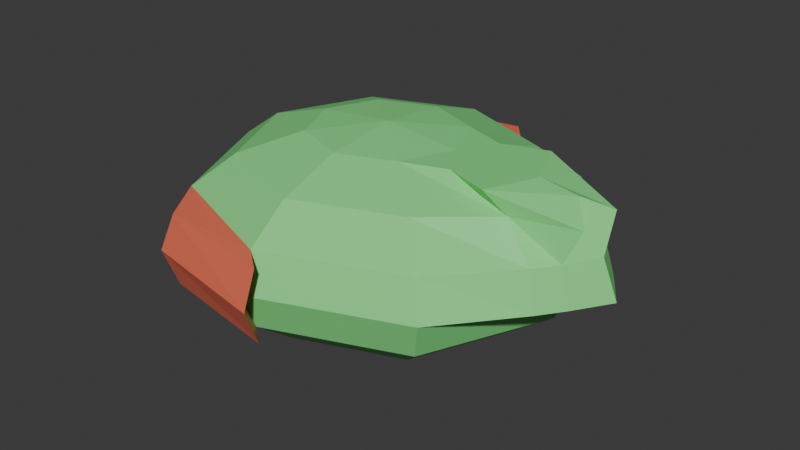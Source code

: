 # Source: fish_enemy_2.blend  (saved by Blender 4.1.23; exported with 4.5.12 LTS)
import bpy
from mathutils import Matrix  # noqa: F401  (used for matrix-valued properties, if any)

bpy.ops.wm.read_factory_settings(use_empty=True)
scene = bpy.context.scene
scene.name = 'Scene'

# ---- collections
col_collection = bpy.data.collections.new('Collection'); scene.collection.children.link(col_collection)

# ---- materials (node trees are filled in below, after node groups)
mat_material = bpy.data.materials.new('Material')
mat_material.alpha_threshold = 0.0
mat_material.use_transparent_shadow = False
mat_material.roughness = 0.5
mat_material.line_color = (0.0, 0.0, 0.0, 1.0)
mat_material_001 = bpy.data.materials.new('Material.001')
mat_material_001.use_transparent_shadow = False
mat_material_002 = bpy.data.materials.new('Material.002')
mat_material_002.use_transparent_shadow = False
mat_material_003 = bpy.data.materials.new('Material.003')
mat_material_003.use_transparent_shadow = False

# ---- material node trees
mat_material.use_nodes = True; mat_material.node_tree.nodes.clear()
_N = mat_material.node_tree.nodes; _L = mat_material.node_tree.links
n0 = _N.new('ShaderNodeOutputMaterial'); n0.name = 'Material Output'; n0.location = (300, 300)
n1 = _N.new('ShaderNodeBsdfPrincipled'); n1.name = 'Principled BSDF'; n1.location = (10, 300)
n1.inputs[0].default_value = (0.2259, 0.8019, 0.2471, 1.0)
n1.inputs[3].default_value = 1.45
_L.new(n1.outputs[0], n0.inputs[0])
n0.is_active_output = True
mat_material_001.use_nodes = True; mat_material_001.node_tree.nodes.clear()
_N = mat_material_001.node_tree.nodes; _L = mat_material_001.node_tree.links
n0 = _N.new('ShaderNodeBsdfPrincipled'); n0.name = 'Principled BSDF'; n0.location = (10, 300)
n0.inputs[0].default_value = (0.7384, 1.0, 0.6296, 1.0)
n1 = _N.new('ShaderNodeOutputMaterial'); n1.name = 'Material Output'; n1.location = (300, 300)
_L.new(n0.outputs[0], n1.inputs[0])
n1.is_active_output = True
mat_material_002.use_nodes = True; mat_material_002.node_tree.nodes.clear()
_N = mat_material_002.node_tree.nodes; _L = mat_material_002.node_tree.links
n0 = _N.new('ShaderNodeBsdfPrincipled'); n0.name = 'Principled BSDF'; n0.location = (10, 300)
n0.inputs[0].default_value = (0.5182, 0.8526, 0.2985, 1.0)
n1 = _N.new('ShaderNodeOutputMaterial'); n1.name = 'Material Output'; n1.location = (300, 300)
_L.new(n0.outputs[0], n1.inputs[0])
n1.is_active_output = True
mat_material_003.use_nodes = True; mat_material_003.node_tree.nodes.clear()
_N = mat_material_003.node_tree.nodes; _L = mat_material_003.node_tree.links
n0 = _N.new('ShaderNodeBsdfPrincipled'); n0.name = 'Principled BSDF'; n0.location = (10, 300)
n0.inputs[0].default_value = (0.854, 0.1643, 0.09478, 1.0)
n1 = _N.new('ShaderNodeOutputMaterial'); n1.name = 'Material Output'; n1.location = (300, 300)
_L.new(n0.outputs[0], n1.inputs[0])
n1.is_active_output = True

# ---- world
world_world = bpy.data.worlds.new('World'); scene.world = world_world
world_world.use_nodes = True; world_world.node_tree.nodes.clear()
_N = world_world.node_tree.nodes; _L = world_world.node_tree.links
n0 = _N.new('ShaderNodeOutputWorld'); n0.name = 'World Output'; n0.location = (300, 300)
n1 = _N.new('ShaderNodeBackground'); n1.name = 'Background'; n1.location = (10, 300)
n1.inputs[0].default_value = (0.05088, 0.05088, 0.05088, 1.0)
_L.new(n1.outputs[0], n0.inputs[0])
n0.is_active_output = True
world_world.color = (0.05088, 0.05088, 0.05088)
world_world.use_sun_shadow = False
world_world.sun_shadow_jitter_overblur = 0.0

# ---- meshes
me_cube = bpy.data.meshes.new('Cube')
me_cube.from_pydata([(-0.1353, 0.06476, 0.1816), (-0.25, 0.1197, 0.14), (-0.3266, 0.1564, 0.0777), (-0.3536, 0.1692, 0.004205), (-0.3266, 0.1564, -0.06929), (-0.25, 0.1197, -0.1316), (-0.1353, 0.06476, -0.1732), (-0.1913, 3.904e-09, -0.1732), (-0.3536, 3.904e-09, -0.1316), (-0.4619, 3.904e-09, -0.06929), (-0.5, 3.904e-09, 0.004205), (-0.4619, 3.904e-09, 0.0777), (-0.3536, 3.904e-09, 0.14), (-0.1913, 3.904e-09, 0.1816), (-0.1353, -0.06476, 0.1816), (-0.25, -0.1197, 0.14), (-0.3266, -0.1564, 0.0777), (-0.3536, -0.1692, 0.004205), (-0.3266, -0.1564, -0.06929), (-0.25, -0.1197, -0.1316), (-0.1353, -0.06476, -0.1732), (0.0, -0.09159, -0.1732), (0.0, -0.1692, -0.1316), (0.0, -0.2211, -0.06929), (0.0, -0.2393, 0.004205), (0.0, -0.2211, 0.0777), (0.0, -0.1692, 0.14), (0.0, -0.09159, 0.1816), (0.0, 3.904e-09, 0.1963), (0.1353, -0.06476, 0.1816), (0.25, -0.1197, 0.14), (0.3266, -0.1564, 0.0777), (0.3536, -0.1692, 0.004205), (0.3266, -0.1564, -0.06929), (0.25, -0.1197, -0.1316), (0.1353, -0.06476, -0.1732), (0.0, 3.904e-09, -0.1878), (0.1913, 3.904e-09, -0.1732), (0.3536, 3.904e-09, -0.1316), (0.4619, 3.904e-09, -0.06929), (0.5, 3.904e-09, 0.004205), (0.1913, 3.904e-09, 0.1816), (0.1353, 0.06476, 0.1816), (0.25, 0.1197, 0.14), (0.3266, 0.1564, 0.0777), (0.3536, 0.1692, 0.004205), (0.3266, 0.1564, -0.06929), (0.25, 0.1197, -0.1316), (0.1353, 0.06476, -0.1732), (0.0, 0.09159, -0.1732), (0.0, 0.1692, -0.1316), (0.0, 0.2211, -0.06929), (0.0, 0.2393, 0.004205), (0.0, 0.2211, 0.0777), (0.0, 0.1692, 0.14), (0.0, 0.09159, 0.1816), (-0.2533, 0.2157, 0.07511), (-0.2759, 0.2283, 0.004857), (-0.2533, 0.2157, -0.0654), (-0.2533, -0.2157, 0.07511), (-0.2759, -0.2283, 0.004857), (-0.2533, -0.2157, -0.0654), (0.05918, -0.2449, -0.0654), (0.05918, -0.2628, 0.004857), (0.05918, -0.2449, 0.07511), (0.03633, 0.243, -0.0654), (0.03633, 0.2608, 0.004857), (0.03633, 0.243, 0.07511), (0.1353, -0.06476, 0.1816), (0.25, -0.1197, 0.14), (0.3266, -0.1564, 0.0777), (0.3536, -0.1692, 0.004205), (0.5, 3.904e-09, 0.004205), (0.477, 0.06982, 0.0777), (0.504, 0.07557, 0.004205), (0.1913, 3.904e-09, 0.1816), (0.1353, 0.06476, 0.1816), (0.25, 0.1197, 0.14), (0.3266, 0.1564, 0.0777), (0.3536, 0.1692, 0.004205), (0.3503, -0.06476, 0.1816), (0.5508, -0.03237, 0.14), (0.5189, -0.0423, 0.0777), (0.5458, -0.04578, 0.004205), (0.6035, 3.904e-09, 0.004205), (0.5654, 3.904e-09, 0.0777), (0.4966, 0.001379, 0.1687), (0.4063, 3.904e-09, 0.1816), (0.3503, 0.06476, 0.1816), (0.5508, 0.03237, 0.14), (0.5189, 0.0423, 0.0777), (0.5458, 0.04578, 0.004205), (0.2428, -0.04552, 0.1816), (0.4004, -0.05344, 0.14), (0.477, -0.06982, 0.0777), (0.4004, 0.05344, 0.14), (0.2428, 0.04552, 0.1816), (0.5223, 3.795e-09, 0.004205), (0.2988, 3.795e-09, 0.1816), (0.504, -0.07557, 0.004205)], [], [(2, 1, 54, 53), (12, 13, 0, 1), (0, 28, 55), (36, 20, 7), (36, 6, 49), (5, 4, 51, 50), (52, 51, 65, 66), (14, 28, 13), (13, 28, 0), (6, 5, 50, 49), (24, 25, 64, 63), (18, 17, 10, 9), (10, 11, 2, 3), (9, 10, 3, 4), (1, 0, 55, 54), (36, 21, 20), (19, 18, 9, 8), (16, 15, 12, 11), (22, 23, 18, 19), (26, 27, 14, 15), (20, 19, 8, 7), (15, 14, 13, 12), (27, 28, 14), (35, 34, 22, 21), (30, 29, 27, 26), (25, 26, 15, 16), (16, 17, 60, 59), (32, 31, 25, 24), (31, 30, 26, 25), (21, 22, 19, 20), (2, 53, 67, 56), (29, 28, 27), (33, 32, 24, 23), (41, 28, 29), (39, 40, 32, 33), (36, 35, 21), (34, 33, 23, 22), (36, 37, 35), (45, 44, 78, 79), (47, 46, 39, 38), (44, 43, 77, 78), (37, 38, 34, 35), (38, 39, 33, 34), (29, 30, 69, 68), (42, 28, 41), (31, 32, 71, 70), (32, 40, 72, 71), (36, 48, 37), (48, 47, 38, 37), (46, 45, 40, 39), (36, 7, 6), (42, 41, 75, 76), (50, 51, 46, 47), (36, 49, 48), (11, 12, 1, 2), (8, 9, 4, 5), (51, 52, 45, 46), (55, 28, 42), (17, 16, 11, 10), (49, 50, 47, 48), (7, 8, 5, 6), (54, 55, 42, 43), (53, 54, 43, 44), (52, 53, 44, 45), (58, 57, 66, 65), (57, 56, 67, 66), (63, 64, 59, 60), (62, 63, 60, 61), (3, 2, 56, 57), (17, 18, 61, 60), (53, 52, 66, 67), (4, 3, 57, 58), (25, 16, 59, 64), (51, 4, 58, 65), (23, 24, 63, 62), (18, 23, 62, 61), (98, 92, 80, 87), (97, 74, 91, 84), (74, 73, 90, 91), (92, 93, 81, 80), (93, 94, 82, 81), (95, 96, 88, 89), (40, 45, 79, 72), (41, 29, 68, 75), (43, 42, 76, 77), (30, 31, 70, 69), (86, 87, 80, 81), (90, 89, 86, 85), (91, 90, 85, 84), (85, 86, 81, 82), (84, 85, 82, 83), (89, 88, 87, 86), (73, 95, 89, 90), (94, 99, 83, 82), (96, 98, 87, 88), (99, 97, 84, 83), (71, 72, 97, 99), (76, 75, 98, 96), (70, 71, 99, 94), (78, 77, 95, 73), (77, 76, 96, 95), (69, 70, 94, 93), (68, 69, 93, 92), (79, 78, 73, 74), (72, 79, 74, 97), (75, 68, 92, 98)])
me_cube.polygons.foreach_set('material_index', [0, 0, 0, 1, 1, 0, 3, 0, 0, 2, 3, 0, 0, 0, 0, 1, 0, 0, 0, 0, 2, 0, 0, 2, 0, 0, 3, 0, 0, 2, 3, 0, 0, 0, 0, 1, 0, 1, 0, 0, 0, 2, 0, 0, 0, 0, 0, 1, 2, 0, 1, 0, 0, 1, 0, 0, 0, 0, 0, 2, 2, 0, 0, 0, 3, 3, 3, 3, 3, 3, 3, 3, 3, 3, 3, 3, 0, 0, 0, 0, 0, 0, 0, 0, 0, 0, 0, 0, 0, 0, 0, 0, 0, 0, 0, 0, 0, 0, 0, 0, 0, 0, 0, 0, 0, 0])
_uv = me_cube.uv_layers.new(name='UVMap')
_uv.uv.foreach_set('vector', [0.875, 0.625, 0.875, 0.75, 0.75, 0.75, 0.75, 0.625, 1.0, 0.75, 1.0, 0.875, 0.875, 0.875, 0.875, 0.75, 0.875, 0.875, 0.8125, 1.0, 0.75, 0.875, 0.0625, 0.0, 0.125, 0.125, 0.0, 0.125, 0.8125, 0.0, 0.875, 0.125, 0.75, 0.125, 0.875, 0.25, 0.875, 0.375, 0.75, 0.375, 0.75, 0.25, 0.75, 0.5, 0.75, 0.375, 0.75, 0.375, 0.75, 0.5, 0.125, 0.875, 0.0625, 1.0, 0.0, 0.875, 1.0, 0.875, 0.9375, 1.0, 0.875, 0.875, 0.875, 0.125, 0.875, 0.25, 0.75, 0.25, 0.75, 0.125, 0.25, 0.5, 0.25, 0.625, 0.25, 0.625, 0.25, 0.5, 0.125, 0.375, 0.125, 0.5, 0.0, 0.5, 0.0, 0.375, 1.0, 0.5, 1.0, 0.625, 0.875, 0.625, 0.875, 0.5, 1.0, 0.375, 1.0, 0.5, 0.875, 0.5, 0.875, 0.375, 0.875, 0.75, 0.875, 0.875, 0.75, 0.875, 0.75, 0.75, 0.1875, 0.0, 0.25, 0.125, 0.125, 0.125, 0.125, 0.25, 0.125, 0.375, 0.0, 0.375, 0.0, 0.25, 0.125, 0.625, 0.125, 0.75, 0.0, 0.75, 0.0, 0.625, 0.25, 0.25, 0.25, 0.375, 0.125, 0.375, 0.125, 0.25, 0.25, 0.75, 0.25, 0.875, 0.125, 0.875, 0.125, 0.75, 0.125, 0.125, 0.125, 0.25, 0.0, 0.25, 0.0, 0.125, 0.125, 0.75, 0.125, 0.875, 0.0, 0.875, 0.0, 0.75, 0.25, 0.875, 0.1875, 1.0, 0.125, 0.875, 0.375, 0.125, 0.375, 0.25, 0.25, 0.25, 0.25, 0.125, 0.375, 0.75, 0.375, 0.875, 0.25, 0.875, 0.25, 0.75, 0.25, 0.625, 0.25, 0.75, 0.125, 0.75, 0.125, 0.625, 0.125, 0.625, 0.125, 0.5, 0.125, 0.5, 0.125, 0.625, 0.375, 0.5, 0.375, 0.625, 0.25, 0.625, 0.25, 0.5, 0.375, 0.625, 0.375, 0.75, 0.25, 0.75, 0.25, 0.625, 0.25, 0.125, 0.25, 0.25, 0.125, 0.25, 0.125, 0.125, 0.875, 0.625, 0.75, 0.625, 0.75, 0.625, 0.875, 0.625, 0.375, 0.875, 0.3125, 1.0, 0.25, 0.875, 0.375, 0.375, 0.375, 0.5, 0.25, 0.5, 0.25, 0.375, 0.5, 0.875, 0.4375, 1.0, 0.375, 0.875, 0.5, 0.375, 0.5, 0.5, 0.375, 0.5, 0.375, 0.375, 0.3125, 0.0, 0.375, 0.125, 0.25, 0.125, 0.375, 0.25, 0.375, 0.375, 0.25, 0.375, 0.25, 0.25, 0.4375, 0.0, 0.5, 0.125, 0.375, 0.125, 0.625, 0.5, 0.625, 0.625, 0.625, 0.625, 0.625, 0.5, 0.625, 0.25, 0.625, 0.375, 0.5, 0.375, 0.5, 0.25, 0.625, 0.625, 0.625, 0.75, 0.625, 0.75, 0.625, 0.625, 0.5, 0.125, 0.5, 0.25, 0.375, 0.25, 0.375, 0.125, 0.5, 0.25, 0.5, 0.375, 0.375, 0.375, 0.375, 0.25, 0.375, 0.875, 0.375, 0.75, 0.375, 0.75, 0.375, 0.875, 0.625, 0.875, 0.5625, 1.0, 0.5, 0.875, 0.375, 0.625, 0.375, 0.5, 0.375, 0.5, 0.375, 0.625, 0.375, 0.5, 0.5, 0.5, 0.5, 0.5, 0.375, 0.5, 0.5625, 0.0, 0.625, 0.125, 0.5, 0.125, 0.625, 0.125, 0.625, 0.25, 0.5, 0.25, 0.5, 0.125, 0.625, 0.375, 0.625, 0.5, 0.5, 0.5, 0.5, 0.375, 0.9375, 0.0, 1.0, 0.125, 0.875, 0.125, 0.625, 0.875, 0.5, 0.875, 0.5, 0.875, 0.625, 0.875, 0.75, 0.25, 0.75, 0.375, 0.625, 0.375, 0.625, 0.25, 0.6875, 0.0, 0.75, 0.125, 0.625, 0.125, 1.0, 0.625, 1.0, 0.75, 0.875, 0.75, 0.875, 0.625, 1.0, 0.25, 1.0, 0.375, 0.875, 0.375, 0.875, 0.25, 0.75, 0.375, 0.75, 0.5, 0.625, 0.5, 0.625, 0.375, 0.75, 0.875, 0.6875, 1.0, 0.625, 0.875, 0.125, 0.5, 0.125, 0.625, 0.0, 0.625, 0.0, 0.5, 0.75, 0.125, 0.75, 0.25, 0.625, 0.25, 0.625, 0.125, 1.0, 0.125, 1.0, 0.25, 0.875, 0.25, 0.875, 0.125, 0.75, 0.75, 0.75, 0.875, 0.625, 0.875, 0.625, 0.75, 0.75, 0.625, 0.75, 0.75, 0.625, 0.75, 0.625, 0.625, 0.75, 0.5, 0.75, 0.625, 0.625, 0.625, 0.625, 0.5, 0.875, 0.375, 0.875, 0.5, 0.75, 0.5, 0.75, 0.375, 0.875, 0.5, 0.875, 0.625, 0.75, 0.625, 0.75, 0.5, 0.25, 0.5, 0.25, 0.625, 0.125, 0.625, 0.125, 0.5, 0.25, 0.375, 0.25, 0.5, 0.125, 0.5, 0.125, 0.375, 0.875, 0.5, 0.875, 0.625, 0.875, 0.625, 0.875, 0.5, 0.125, 0.5, 0.125, 0.375, 0.125, 0.375, 0.125, 0.5, 0.75, 0.625, 0.75, 0.5, 0.75, 0.5, 0.75, 0.625, 0.875, 0.375, 0.875, 0.5, 0.875, 0.5, 0.875, 0.375, 0.25, 0.625, 0.125, 0.625, 0.125, 0.625, 0.25, 0.625, 0.75, 0.375, 0.875, 0.375, 0.875, 0.375, 0.75, 0.375, 0.25, 0.375, 0.25, 0.5, 0.25, 0.5, 0.25, 0.375, 0.125, 0.375, 0.25, 0.375, 0.25, 0.375, 0.125, 0.375, 0.5, 0.875, 0.375, 0.875, 0.375, 0.875, 0.5, 0.875, 0.5, 0.5, 0.625, 0.5, 0.625, 0.5, 0.5, 0.5, 0.625, 0.5, 0.625, 0.625, 0.625, 0.625, 0.625, 0.5, 0.375, 0.875, 0.375, 0.75, 0.375, 0.75, 0.375, 0.875, 0.375, 0.75, 0.375, 0.625, 0.375, 0.625, 0.375, 0.75, 0.625, 0.75, 0.625, 0.875, 0.625, 0.875, 0.625, 0.75, 0.5, 0.5, 0.625, 0.5, 0.625, 0.5, 0.5, 0.5, 0.5, 0.875, 0.375, 0.875, 0.375, 0.875, 0.5, 0.875, 0.625, 0.75, 0.625, 0.875, 0.625, 0.875, 0.625, 0.75, 0.375, 0.75, 0.375, 0.625, 0.375, 0.625, 0.375, 0.75, 0.5, 0.75, 0.5, 0.875, 0.375, 0.875, 0.375, 0.75, 0.625, 0.625, 0.625, 0.75, 0.5, 0.75, 0.5, 0.625, 0.625, 0.5, 0.625, 0.625, 0.5, 0.625, 0.5, 0.5, 0.5, 0.625, 0.5, 0.75, 0.375, 0.75, 0.375, 0.625, 0.5, 0.5, 0.5, 0.625, 0.375, 0.625, 0.375, 0.5, 0.625, 0.75, 0.625, 0.875, 0.5, 0.875, 0.5, 0.75, 0.625, 0.625, 0.625, 0.75, 0.625, 0.75, 0.625, 0.625, 0.375, 0.625, 0.375, 0.5, 0.375, 0.5, 0.375, 0.625, 0.625, 0.875, 0.5, 0.875, 0.5, 0.875, 0.625, 0.875, 0.375, 0.5, 0.5, 0.5, 0.5, 0.5, 0.375, 0.5, 0.375, 0.5, 0.5, 0.5, 0.5, 0.5, 0.375, 0.5, 0.625, 0.875, 0.5, 0.875, 0.5, 0.875, 0.625, 0.875, 0.375, 0.625, 0.375, 0.5, 0.375, 0.5, 0.375, 0.625, 0.625, 0.625, 0.625, 0.75, 0.625, 0.75, 0.625, 0.625, 0.625, 0.75, 0.625, 0.875, 0.625, 0.875, 0.625, 0.75, 0.375, 0.75, 0.375, 0.625, 0.375, 0.625, 0.375, 0.75, 0.375, 0.875, 0.375, 0.75, 0.375, 0.75, 0.375, 0.875, 0.625, 0.5, 0.625, 0.625, 0.625, 0.625, 0.625, 0.5, 0.5, 0.5, 0.625, 0.5, 0.625, 0.5, 0.5, 0.5, 0.5, 0.875, 0.375, 0.875, 0.375, 0.875, 0.5, 0.875])
me_cube.materials.append(mat_material)
me_cube.materials.append(mat_material_001)
me_cube.materials.append(mat_material_002)
me_cube.materials.append(mat_material_003)
me_cube.use_mirror_vertex_groups = False
me_cube.update()
arm_armature_001 = bpy.data.armatures.new('Armature.001')  # bones are not reproduced

# ---- objects
ob_cube = bpy.data.objects.new('Cube', me_cube)
ob_armature = bpy.data.objects.new('Armature', arm_armature_001)

# ---- transforms, parenting, visibility, modifiers, constraints
ob_cube.parent = ob_armature
ob_cube.matrix_parent_inverse = Matrix(((1.845e-07, -0.0, -2.443, 2.307e-08), (-0.0, 2.443, -0.0, -0.0), (2.443, -0.0, 1.845e-07, 0.3056), (-0.0, -0.0, -0.0, 1.0)))
ob_cube.location = (2.956e-09, 0.0, 0.0)
ob_cube.scale = (0.8016, 1.558, 1.0)
ob_cube.lock_rotations_4d = False
ob_cube.empty_display_type = 'ARROWS'
ob_cube.lineart.crease_threshold = 0.0
_vg = ob_cube.vertex_groups.new(name='Bone')
for _i, _w in zip([0, 1, 2, 4, 5, 6, 7, 8, 12, 13, 14, 15, 16, 18, 19, 20, 21, 22, 23, 25, 26, 27, 28, 29, 30, 31, 33, 34, 35, 36, 37, 41, 42, 43, 44, 46, 47, 48, 49, 50, 51, 53, 54, 55], [0.4661, 0.119, 0.007883, 0.01085, 0.1196, 0.4939, 0.2615, 0.03663, 0.03811, 0.2658, 0.5018, 0.1219, 0.01177, 0.007117, 0.1171, 0.4594, 0.4612, 0.1342, 0.0002157, 0.006955, 0.1495, 0.4832, 0.6112, 0.2668, 0.08015, 0.01925, 0.00459, 0.05166, 0.1635, 0.5899, 0.1046, 0.2028, 0.2215, 0.06984, 0.01529, 0.00183, 0.05273, 0.1816, 0.4572, 0.1401, 0.003177, 0.003083, 0.1412, 0.4775]): _vg.add([_i], _w, 'REPLACE')
_vg = ob_cube.vertex_groups.new(name='Bone.001')
for _i, _w in zip([0, 1, 2, 3, 4, 5, 6, 7, 8, 9, 10, 11, 12, 13, 14, 15, 16, 17, 18, 19, 20, 21, 22, 26, 27, 28, 29, 36, 41, 42, 48, 49, 50, 54, 55, 56, 58, 59, 61], [0.1777, 0.1449, 0.07552, 0.08451, 0.1554, 0.4555, 0.2377, 0.5311, 0.8077, 0.8992, 0.9223, 0.8993, 0.8078, 0.5317, 0.2388, 0.4558, 0.1555, 0.08451, 0.07547, 0.1446, 0.1768, 0.05744, 0.007596, 0.05117, 0.0739, 0.07236, 0.02824, 0.06942, 0.004398, 0.006763, 0.003092, 0.07012, 0.04909, 0.009468, 0.05956, 0.01558, 0.03647, 0.03659, 0.01551]): _vg.add([_i], _w, 'REPLACE')
_vg = ob_cube.vertex_groups.new(name='Bone.002')
for _i, _w in zip([0, 6, 7, 13, 14, 20, 21, 22, 23, 25, 26, 27, 28, 29, 30, 31, 32, 33, 34, 35, 36, 37, 38, 39, 41, 42, 43, 44, 45, 46, 47, 48, 49, 50, 51, 53, 54, 55, 68, 69, 70, 71, 73, 74, 75, 76, 77, 78, 79, 80, 81, 87, 88, 89, 92, 93, 94, 95, 96, 98, 99], [0.06117, 0.06635, 0.03159, 0.01839, 0.05393, 0.07126, 0.1888, 0.1151, 0.01663, 0.009128, 0.09597, 0.1563, 0.1601, 0.5172, 0.6727, 0.7643, 0.7902, 0.7833, 0.763, 0.6648, 0.192, 0.757, 0.7319, 0.12, 0.6447, 0.579, 0.7103, 0.7787, 0.7908, 0.7765, 0.7671, 0.6527, 0.197, 0.1159, 0.01691, 0.0114, 0.1031, 0.1641, 0.8565, 0.6522, 0.5519, 0.4999, 0.1077, 0.1259, 0.7364, 0.8005, 0.6746, 0.5656, 0.5227, 0.357, 0.08718, 0.2377, 0.3723, 0.05922, 0.6496, 0.2367, 0.1115, 0.2348, 0.7015, 0.6059, 0.1137]): _vg.add([_i], _w, 'REPLACE')
_vg = ob_cube.vertex_groups.new(name='Bone.003')
for _i, _w in zip([32, 33, 34, 37, 38, 39, 45, 46, 47, 68, 69, 70, 71, 73, 74, 75, 76, 77, 78, 79, 80, 81, 82, 83, 85, 86, 87, 88, 89, 90, 92, 93, 94, 95, 96, 98, 99], [0.03416, 0.05215, 0.02379, 0.02688, 0.1661, 0.6656, 0.03071, 0.06296, 0.01331, 0.1284, 0.2753, 0.314, 0.3127, 0.6028, 0.2584, 0.2161, 0.1704, 0.2505, 0.3081, 0.322, 0.558, 0.2445, 0.102, 0.027, 0.03097, 0.1397, 0.566, 0.5305, 0.259, 0.07612, 0.2888, 0.5942, 0.587, 0.5834, 0.249, 0.3147, 0.2536]): _vg.add([_i], _w, 'REPLACE')
_vg = ob_cube.vertex_groups.new(name='Bone.004')
for _i, _w in zip([32, 38, 39, 40, 45, 69, 70, 71, 72, 73, 74, 75, 76, 77, 78, 79, 80, 81, 82, 83, 84, 85, 86, 87, 88, 89, 90, 91, 92, 93, 94, 95, 96, 97, 98, 99], [0.004816, 0.05122, 0.2036, 1.0, 0.0193, 0.07244, 0.1341, 0.1874, 1.0, 0.2895, 0.6157, 0.04492, 0.008275, 0.07496, 0.1263, 0.1553, 0.08502, 0.6684, 0.8803, 0.9447, 1.0, 0.9557, 0.8413, 0.1964, 0.09717, 0.6818, 0.9056, 0.9689, 0.06162, 0.1691, 0.3015, 0.1818, 0.04911, 1.0, 0.07938, 0.6327]): _vg.add([_i], _w, 'REPLACE')
_vg = ob_cube.vertex_groups.new(name='Bone.005')
for _i, _w in zip([0, 1, 2, 3, 4, 5, 6, 7, 8, 9, 10, 11, 12, 13, 14, 20, 27, 28, 29, 36, 37, 41, 42, 43, 44, 45, 46, 47, 48, 49, 50, 51, 52, 53, 54, 55, 56, 57, 58, 65, 66, 67], [0.2639, 0.7001, 0.8852, 0.8936, 0.8019, 0.3818, 0.1621, 0.06697, 0.0559, 0.03243, 0.021, 0.04691, 0.08556, 0.09957, 0.02838, 0.008438, 0.003401, 0.0842, 0.008281, 0.06369, 0.02038, 0.06306, 0.1449, 0.1875, 0.1416, 0.1033, 0.1054, 0.1191, 0.09662, 0.2459, 0.6812, 0.9272, 0.9926, 0.9333, 0.7167, 0.2757, 0.947, 0.995, 0.9372, 0.9757, 0.9973, 0.9836]): _vg.add([_i], _w, 'REPLACE')
_vg = ob_cube.vertex_groups.new(name='Bone.006')
for _i, _w in zip([0, 6, 7, 8, 9, 10, 11, 12, 13, 14, 15, 16, 17, 18, 19, 20, 21, 22, 23, 24, 25, 26, 27, 28, 29, 30, 31, 32, 33, 34, 35, 36, 37, 41, 59, 60, 61, 62, 63, 64], [0.01147, 0.02561, 0.09813, 0.0853, 0.04683, 0.02101, 0.03254, 0.0562, 0.06851, 0.1659, 0.3833, 0.8021, 0.8935, 0.8849, 0.6988, 0.2605, 0.2655, 0.7089, 0.9311, 0.9926, 0.9301, 0.6924, 0.2589, 0.07107, 0.1435, 0.2045, 0.1535, 0.1074, 0.1051, 0.119, 0.108, 0.07787, 0.02662, 0.05963, 0.9376, 0.995, 0.9467, 0.9828, 0.9973, 0.9767]): _vg.add([_i], _w, 'REPLACE')
_m = ob_cube.modifiers.new('Armature', 'ARMATURE')
_m.object = ob_armature
ob_armature.location = (-0.1251, 0.0, 0.0)
ob_armature.rotation_euler = (-0.0, 1.571, 0.0)
ob_armature.scale = (0.4093, 0.4093, 0.4093)

# ---- collection membership
col_collection.objects.link(ob_cube)
col_collection.objects.link(ob_armature)

# ---- scene / render settings (as saved in the file)
scene.frame_start = 1; scene.frame_end = 40; scene.frame_set(23)
scene.render.engine = 'BLENDER_EEVEE_NEXT'
scene.cycles.sampling_pattern = 'TABULATED_SOBOL'
scene.eevee.ray_tracing_options.trace_max_roughness = 0.0
bpy.context.view_layer.update()

# ---- added for rendering (the .blend has no active camera and no usable light): camera, sun
cam_auto = bpy.data.cameras.new('AutoCamera')
cam_auto.lens = 50.0
cam_auto.sensor_width = 36.0
cam_auto.clip_end = 1000.0
ob_auto_camera = bpy.data.objects.new('AutoCamera', cam_auto)
scene.collection.objects.link(ob_auto_camera)
ob_auto_camera.location = (1.20059, -1.40668, 0.93416)
ob_auto_camera.rotation_euler = (1.09748, -7.21219e-08, 0.694738)
scene.camera = ob_auto_camera
light_auto_sun = bpy.data.lights.new('AutoSun', 'SUN')
light_auto_sun.energy = 3.0
light_auto_sun.angle = 0.0523599
ob_auto_sun = bpy.data.objects.new('AutoSun', light_auto_sun)
scene.collection.objects.link(ob_auto_sun)
ob_auto_sun.rotation_euler = (0.872665, 0.174533, 0.523599)
bpy.context.view_layer.update()
